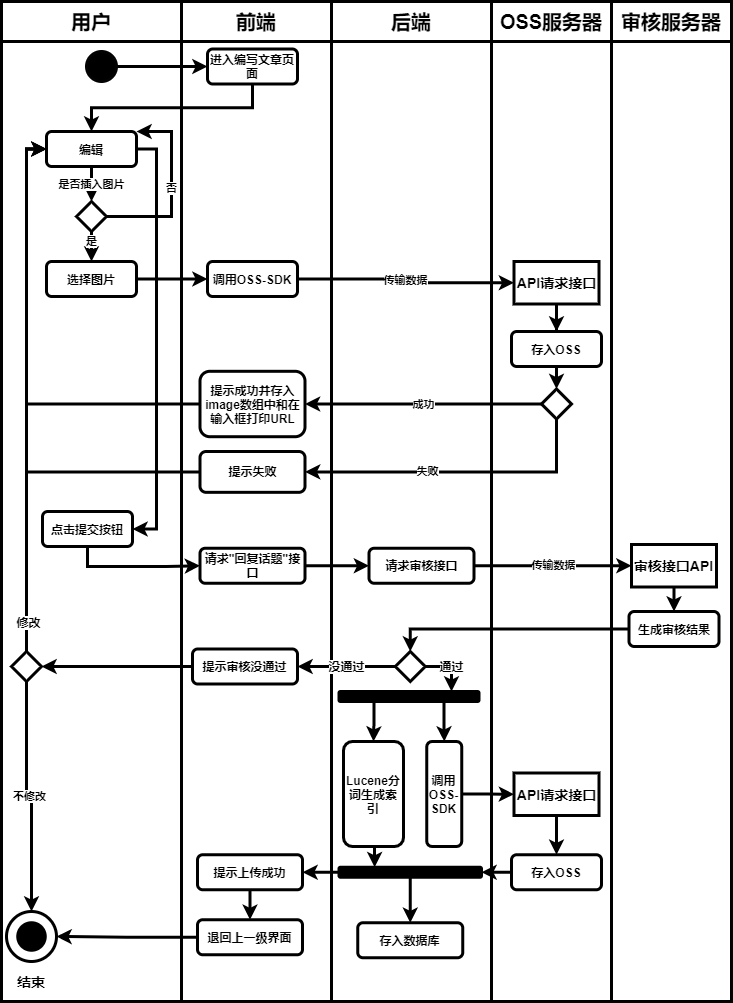

The diagram above was exported from draw.io. Its source (the exported page's mxGraphModel, read from the mxfile embedded in the PNG):
<mxGraphModel dx="1454" dy="596" grid="1" gridSize="10" guides="1" tooltips="1" connect="1" arrows="1" fold="1" page="1" pageScale="1" pageWidth="827" pageHeight="1169" math="0" shadow="0">
  <root>
    <mxCell id="0" />
    <mxCell id="1" parent="0" />
    <mxCell id="2" value="" style="rounded=0;whiteSpace=wrap;html=1;strokeWidth=3;fontStyle=1" vertex="1" parent="1">
      <mxGeometry x="370" y="80" width="160" height="960" as="geometry" />
    </mxCell>
    <mxCell id="3" value="" style="rounded=0;whiteSpace=wrap;html=1;strokeWidth=3;fontStyle=1" vertex="1" parent="1">
      <mxGeometry x="40" y="80" width="180" height="960" as="geometry" />
    </mxCell>
    <mxCell id="82" style="edgeStyle=orthogonalEdgeStyle;rounded=0;orthogonalLoop=1;jettySize=auto;html=1;exitX=0;exitY=0.5;exitDx=0;exitDy=0;" edge="1" parent="1" source="4">
      <mxGeometry relative="1" as="geometry">
        <mxPoint x="230" y="590" as="targetPoint" />
      </mxGeometry>
    </mxCell>
    <mxCell id="4" value="" style="rounded=0;whiteSpace=wrap;html=1;strokeWidth=3;fontStyle=1" vertex="1" parent="1">
      <mxGeometry x="220" y="80" width="150" height="960" as="geometry" />
    </mxCell>
    <mxCell id="5" value="用户" style="rounded=0;whiteSpace=wrap;html=1;strokeWidth=3;fontStyle=1;fontSize=20;" vertex="1" parent="1">
      <mxGeometry x="40" y="40" width="180" height="40" as="geometry" />
    </mxCell>
    <mxCell id="6" value="前端" style="rounded=0;whiteSpace=wrap;html=1;strokeWidth=3;fontStyle=1;fontSize=20;" vertex="1" parent="1">
      <mxGeometry x="220" y="40" width="150" height="40" as="geometry" />
    </mxCell>
    <mxCell id="7" value="后端" style="rounded=0;whiteSpace=wrap;html=1;strokeWidth=3;fontStyle=1;fontSize=20;" vertex="1" parent="1">
      <mxGeometry x="370" y="40" width="160" height="40" as="geometry" />
    </mxCell>
    <mxCell id="8" style="edgeStyle=orthogonalEdgeStyle;rounded=0;orthogonalLoop=1;jettySize=auto;html=1;exitX=1;exitY=0.5;exitDx=0;exitDy=0;entryX=0;entryY=0.5;entryDx=0;entryDy=0;strokeWidth=3;fontStyle=1" edge="1" parent="1" source="9" target="11">
      <mxGeometry relative="1" as="geometry" />
    </mxCell>
    <mxCell id="9" value="" style="ellipse;whiteSpace=wrap;html=1;aspect=fixed;background=black;strokeColor=#030303;fillColor=#000000;strokeWidth=3;fontStyle=1" vertex="1" parent="1">
      <mxGeometry x="125" y="90" width="30" height="30" as="geometry" />
    </mxCell>
    <mxCell id="10" style="edgeStyle=orthogonalEdgeStyle;rounded=0;orthogonalLoop=1;jettySize=auto;html=1;exitX=0.5;exitY=1;exitDx=0;exitDy=0;strokeWidth=3;fontStyle=1" edge="1" parent="1" source="11" target="17">
      <mxGeometry relative="1" as="geometry" />
    </mxCell>
    <mxCell id="11" value="进入编写文章页面" style="rounded=1;whiteSpace=wrap;html=1;strokeWidth=3;fontStyle=1" vertex="1" parent="1">
      <mxGeometry x="246" y="87.5" width="90" height="35" as="geometry" />
    </mxCell>
    <mxCell id="12" value="" style="ellipse;whiteSpace=wrap;html=1;aspect=fixed;rounded=1;strokeColor=#000000;strokeWidth=3;fillColor=none;gradientColor=none;fontSize=14;fontStyle=1" vertex="1" parent="1">
      <mxGeometry x="45" y="950" width="50" height="50" as="geometry" />
    </mxCell>
    <mxCell id="13" value="" style="ellipse;whiteSpace=wrap;html=1;aspect=fixed;rounded=1;strokeWidth=3;fontSize=14;fillColor=#000000;fontStyle=1" vertex="1" parent="1">
      <mxGeometry x="56.25" y="961.25" width="27.5" height="27.5" as="geometry" />
    </mxCell>
    <mxCell id="14" value="结束" style="text;html=1;strokeColor=none;fillColor=none;align=center;verticalAlign=middle;whiteSpace=wrap;rounded=0;fontSize=14;strokeWidth=3;fontStyle=1" vertex="1" parent="1">
      <mxGeometry x="50" y="1010" width="40" height="20" as="geometry" />
    </mxCell>
    <mxCell id="15" style="edgeStyle=orthogonalEdgeStyle;rounded=0;orthogonalLoop=1;jettySize=auto;html=1;exitX=1;exitY=0.5;exitDx=0;exitDy=0;entryX=1;entryY=0.5;entryDx=0;entryDy=0;strokeWidth=3;fontStyle=1" edge="1" parent="1" source="17" target="23">
      <mxGeometry relative="1" as="geometry" />
    </mxCell>
    <mxCell id="16" value="是否插入图片" style="edgeStyle=orthogonalEdgeStyle;rounded=0;orthogonalLoop=1;jettySize=auto;html=1;exitX=0.5;exitY=1;exitDx=0;exitDy=0;entryX=0.5;entryY=0;entryDx=0;entryDy=0;strokeWidth=3;fontStyle=1" edge="1" parent="1" source="17" target="78">
      <mxGeometry relative="1" as="geometry" />
    </mxCell>
    <mxCell id="17" value="编辑" style="rounded=1;whiteSpace=wrap;html=1;strokeWidth=3;fontStyle=1" vertex="1" parent="1">
      <mxGeometry x="85" y="170" width="90" height="35" as="geometry" />
    </mxCell>
    <mxCell id="18" value="" style="rounded=0;whiteSpace=wrap;html=1;strokeWidth=3;fontStyle=1" vertex="1" parent="1">
      <mxGeometry x="530" y="80" width="120" height="960" as="geometry" />
    </mxCell>
    <mxCell id="19" value="" style="rounded=0;whiteSpace=wrap;html=1;strokeWidth=3;fontStyle=1" vertex="1" parent="1">
      <mxGeometry x="650" y="80" width="120" height="960" as="geometry" />
    </mxCell>
    <mxCell id="20" value="OSS服务器" style="rounded=0;whiteSpace=wrap;html=1;strokeWidth=3;fontStyle=1;fontSize=20;" vertex="1" parent="1">
      <mxGeometry x="530" y="40" width="120" height="40" as="geometry" />
    </mxCell>
    <mxCell id="21" value="审核服务器" style="rounded=0;whiteSpace=wrap;html=1;strokeWidth=3;fontStyle=1;fontSize=20;" vertex="1" parent="1">
      <mxGeometry x="650" y="40" width="120" height="40" as="geometry" />
    </mxCell>
    <mxCell id="83" style="edgeStyle=orthogonalEdgeStyle;rounded=0;orthogonalLoop=1;jettySize=auto;html=1;exitX=0.5;exitY=1;exitDx=0;exitDy=0;entryX=0;entryY=0.5;entryDx=0;entryDy=0;strokeWidth=3;" edge="1" parent="1" source="23" target="36">
      <mxGeometry relative="1" as="geometry" />
    </mxCell>
    <mxCell id="23" value="点击提交按钮" style="rounded=1;whiteSpace=wrap;html=1;strokeWidth=3;fontStyle=1" vertex="1" parent="1">
      <mxGeometry x="81" y="550" width="90" height="35" as="geometry" />
    </mxCell>
    <mxCell id="28" value="传输数据" style="edgeStyle=orthogonalEdgeStyle;rounded=0;orthogonalLoop=1;jettySize=auto;html=1;exitX=1;exitY=0.5;exitDx=0;exitDy=0;strokeWidth=3;fontStyle=1" edge="1" parent="1" source="29" target="31">
      <mxGeometry relative="1" as="geometry" />
    </mxCell>
    <mxCell id="29" value="调用OSS-SDK" style="rounded=1;whiteSpace=wrap;html=1;strokeWidth=3;fontStyle=1" vertex="1" parent="1">
      <mxGeometry x="246" y="300" width="90" height="35" as="geometry" />
    </mxCell>
    <mxCell id="30" style="edgeStyle=orthogonalEdgeStyle;rounded=0;orthogonalLoop=1;jettySize=auto;html=1;exitX=0.5;exitY=1;exitDx=0;exitDy=0;entryX=0.5;entryY=0;entryDx=0;entryDy=0;strokeWidth=3;fontStyle=1" edge="1" parent="1" source="31" target="33">
      <mxGeometry relative="1" as="geometry" />
    </mxCell>
    <mxCell id="31" value="API请求接口" style="rounded=0;whiteSpace=wrap;html=1;fontSize=14;strokeWidth=3;fontStyle=1" vertex="1" parent="1">
      <mxGeometry x="552.5" y="300" width="85" height="42.5" as="geometry" />
    </mxCell>
    <mxCell id="32" style="edgeStyle=orthogonalEdgeStyle;rounded=0;orthogonalLoop=1;jettySize=auto;html=1;exitX=0.5;exitY=1;exitDx=0;exitDy=0;entryX=0.5;entryY=0;entryDx=0;entryDy=0;strokeWidth=3;fontStyle=1" edge="1" parent="1" target="57">
      <mxGeometry relative="1" as="geometry">
        <mxPoint x="595" y="342.5" as="sourcePoint" />
      </mxGeometry>
    </mxCell>
    <mxCell id="33" value="存入OSS" style="rounded=1;whiteSpace=wrap;html=1;strokeWidth=3;fontStyle=1" vertex="1" parent="1">
      <mxGeometry x="550" y="370" width="90" height="35" as="geometry" />
    </mxCell>
    <mxCell id="34" value="提示成功并存入image数组中和在输入框打印URL" style="rounded=1;whiteSpace=wrap;html=1;strokeWidth=3;fontStyle=1" vertex="1" parent="1">
      <mxGeometry x="238.5" y="409.79999999999995" width="105" height="65.41" as="geometry" />
    </mxCell>
    <mxCell id="35" style="edgeStyle=orthogonalEdgeStyle;rounded=0;orthogonalLoop=1;jettySize=auto;html=1;exitX=1;exitY=0.5;exitDx=0;exitDy=0;entryX=0;entryY=0.5;entryDx=0;entryDy=0;strokeWidth=3;fontStyle=1" edge="1" parent="1" source="36" target="38">
      <mxGeometry relative="1" as="geometry" />
    </mxCell>
    <mxCell id="36" value="请求&quot;回复话题&quot;接口" style="rounded=1;whiteSpace=wrap;html=1;strokeWidth=3;fontStyle=1" vertex="1" parent="1">
      <mxGeometry x="238.5" y="586.75" width="105" height="35" as="geometry" />
    </mxCell>
    <mxCell id="37" value="传输数据" style="edgeStyle=orthogonalEdgeStyle;rounded=0;orthogonalLoop=1;jettySize=auto;html=1;exitX=1;exitY=0.5;exitDx=0;exitDy=0;entryX=0;entryY=0.5;entryDx=0;entryDy=0;strokeWidth=3;fontStyle=1" edge="1" parent="1" source="38" target="40">
      <mxGeometry relative="1" as="geometry" />
    </mxCell>
    <mxCell id="38" value="请求审核接口" style="rounded=1;whiteSpace=wrap;html=1;strokeWidth=3;fontStyle=1" vertex="1" parent="1">
      <mxGeometry x="407.5" y="586.75" width="105" height="35" as="geometry" />
    </mxCell>
    <mxCell id="39" style="edgeStyle=orthogonalEdgeStyle;rounded=0;orthogonalLoop=1;jettySize=auto;html=1;exitX=0.5;exitY=1;exitDx=0;exitDy=0;entryX=0.5;entryY=0;entryDx=0;entryDy=0;strokeWidth=3;fontStyle=1" edge="1" parent="1" source="40" target="42">
      <mxGeometry relative="1" as="geometry" />
    </mxCell>
    <mxCell id="40" value="审核接口API" style="rounded=0;whiteSpace=wrap;html=1;fontSize=14;strokeWidth=3;fontStyle=1" vertex="1" parent="1">
      <mxGeometry x="670" y="583" width="85" height="42.5" as="geometry" />
    </mxCell>
    <mxCell id="41" style="edgeStyle=orthogonalEdgeStyle;rounded=0;orthogonalLoop=1;jettySize=auto;html=1;exitX=0;exitY=0.5;exitDx=0;exitDy=0;entryX=0.5;entryY=0;entryDx=0;entryDy=0;strokeWidth=3;fontStyle=1" edge="1" parent="1" source="42" target="45">
      <mxGeometry relative="1" as="geometry" />
    </mxCell>
    <mxCell id="42" value="生成审核结果" style="rounded=1;whiteSpace=wrap;html=1;strokeWidth=3;fontStyle=1" vertex="1" parent="1">
      <mxGeometry x="667.5" y="650" width="90" height="35" as="geometry" />
    </mxCell>
    <mxCell id="43" value="没通过" style="edgeStyle=orthogonalEdgeStyle;rounded=0;orthogonalLoop=1;jettySize=auto;html=1;exitX=0;exitY=0.5;exitDx=0;exitDy=0;entryX=1;entryY=0.5;entryDx=0;entryDy=0;strokeWidth=3;fontSize=12;fontStyle=1" edge="1" parent="1" source="45" target="47">
      <mxGeometry relative="1" as="geometry">
        <mxPoint x="407.5" y="730" as="targetPoint" />
      </mxGeometry>
    </mxCell>
    <mxCell id="44" value="通过" style="edgeStyle=orthogonalEdgeStyle;rounded=0;orthogonalLoop=1;jettySize=auto;html=1;exitX=1;exitY=0.5;exitDx=0;exitDy=0;strokeWidth=3;fontSize=12;fontStyle=1" edge="1" parent="1" source="45">
      <mxGeometry relative="1" as="geometry">
        <mxPoint x="490" y="730" as="targetPoint" />
      </mxGeometry>
    </mxCell>
    <mxCell id="45" value="" style="rhombus;whiteSpace=wrap;html=1;strokeWidth=3;fontStyle=1" vertex="1" parent="1">
      <mxGeometry x="433.75" y="690" width="30" height="30" as="geometry" />
    </mxCell>
    <mxCell id="46" style="edgeStyle=orthogonalEdgeStyle;rounded=0;orthogonalLoop=1;jettySize=auto;html=1;exitX=0;exitY=0.5;exitDx=0;exitDy=0;entryX=1;entryY=0.5;entryDx=0;entryDy=0;strokeWidth=3;fontStyle=1" edge="1" parent="1" source="47" target="75">
      <mxGeometry relative="1" as="geometry">
        <mxPoint x="190" y="747.5" as="targetPoint" />
      </mxGeometry>
    </mxCell>
    <mxCell id="47" value="提示审核没通过" style="rounded=1;whiteSpace=wrap;html=1;strokeWidth=3;fontStyle=1" vertex="1" parent="1">
      <mxGeometry x="231" y="687.5" width="105" height="35" as="geometry" />
    </mxCell>
    <mxCell id="48" style="edgeStyle=orthogonalEdgeStyle;rounded=0;orthogonalLoop=1;jettySize=auto;html=1;exitX=0.75;exitY=1;exitDx=0;exitDy=0;entryX=0;entryY=0.5;entryDx=0;entryDy=0;strokeWidth=3;fontSize=12;" edge="1" parent="1" source="50" target="54">
      <mxGeometry relative="1" as="geometry" />
    </mxCell>
    <mxCell id="49" style="edgeStyle=orthogonalEdgeStyle;rounded=0;orthogonalLoop=1;jettySize=auto;html=1;exitX=0.25;exitY=1;exitDx=0;exitDy=0;entryX=0;entryY=0.5;entryDx=0;entryDy=0;strokeWidth=3;fontSize=12;" edge="1" parent="1" source="50" target="52">
      <mxGeometry relative="1" as="geometry" />
    </mxCell>
    <mxCell id="50" value="" style="rounded=1;whiteSpace=wrap;html=1;fontSize=14;fillColor=#000000;strokeWidth=3;fontStyle=1" vertex="1" parent="1">
      <mxGeometry x="377.5" y="730" width="140" height="10" as="geometry" />
    </mxCell>
    <mxCell id="51" style="edgeStyle=orthogonalEdgeStyle;rounded=0;orthogonalLoop=1;jettySize=auto;html=1;exitX=1;exitY=0.5;exitDx=0;exitDy=0;entryX=0.25;entryY=0;entryDx=0;entryDy=0;strokeWidth=3;fontSize=12;" edge="1" parent="1" source="52" target="66">
      <mxGeometry relative="1" as="geometry" />
    </mxCell>
    <mxCell id="52" value="Lucene分词生成索引" style="rounded=1;whiteSpace=wrap;html=1;strokeWidth=3;fontStyle=1;direction=south;" vertex="1" parent="1">
      <mxGeometry x="382" y="780" width="60" height="105" as="geometry" />
    </mxCell>
    <mxCell id="53" style="edgeStyle=orthogonalEdgeStyle;rounded=0;orthogonalLoop=1;jettySize=auto;html=1;entryX=0;entryY=0.5;entryDx=0;entryDy=0;strokeWidth=3;fontSize=12;" edge="1" parent="1" source="54" target="61">
      <mxGeometry relative="1" as="geometry" />
    </mxCell>
    <mxCell id="54" value="调用OSS-SDK" style="rounded=1;whiteSpace=wrap;html=1;strokeWidth=3;fontStyle=1;direction=south;" vertex="1" parent="1">
      <mxGeometry x="465.25" y="780" width="35" height="105" as="geometry" />
    </mxCell>
    <mxCell id="55" value="成功" style="edgeStyle=orthogonalEdgeStyle;rounded=0;orthogonalLoop=1;jettySize=auto;html=1;exitX=0;exitY=0.5;exitDx=0;exitDy=0;entryX=1;entryY=0.5;entryDx=0;entryDy=0;strokeWidth=3;fontStyle=1" edge="1" parent="1" source="57" target="34">
      <mxGeometry relative="1" as="geometry" />
    </mxCell>
    <mxCell id="56" value="失败" style="edgeStyle=orthogonalEdgeStyle;rounded=0;orthogonalLoop=1;jettySize=auto;html=1;exitX=0.5;exitY=1;exitDx=0;exitDy=0;entryX=1;entryY=0.5;entryDx=0;entryDy=0;strokeWidth=3;fontStyle=1" edge="1" parent="1" source="57" target="59">
      <mxGeometry x="0.1967" relative="1" as="geometry">
        <mxPoint as="offset" />
      </mxGeometry>
    </mxCell>
    <mxCell id="57" value="" style="rhombus;whiteSpace=wrap;html=1;strokeWidth=3;fontStyle=1" vertex="1" parent="1">
      <mxGeometry x="580" y="427.5" width="30" height="30" as="geometry" />
    </mxCell>
    <mxCell id="58" style="edgeStyle=orthogonalEdgeStyle;rounded=0;orthogonalLoop=1;jettySize=auto;html=1;exitX=0;exitY=0.5;exitDx=0;exitDy=0;entryX=0;entryY=0.5;entryDx=0;entryDy=0;strokeWidth=3;fontStyle=1" edge="1" parent="1" source="59" target="17">
      <mxGeometry relative="1" as="geometry">
        <mxPoint x="157.5" y="555" as="targetPoint" />
      </mxGeometry>
    </mxCell>
    <mxCell id="59" value="提示失败" style="rounded=1;whiteSpace=wrap;html=1;strokeWidth=3;fontStyle=1" vertex="1" parent="1">
      <mxGeometry x="238.5" y="490" width="105" height="40.83" as="geometry" />
    </mxCell>
    <mxCell id="60" style="edgeStyle=orthogonalEdgeStyle;rounded=0;orthogonalLoop=1;jettySize=auto;html=1;exitX=0.5;exitY=1;exitDx=0;exitDy=0;entryX=0.5;entryY=0;entryDx=0;entryDy=0;strokeWidth=3;fontStyle=1" edge="1" parent="1" source="61" target="63">
      <mxGeometry relative="1" as="geometry" />
    </mxCell>
    <mxCell id="61" value="API请求接口" style="rounded=0;whiteSpace=wrap;html=1;fontSize=14;strokeWidth=3;fontStyle=1" vertex="1" parent="1">
      <mxGeometry x="552.5" y="811.5" width="85" height="42.5" as="geometry" />
    </mxCell>
    <mxCell id="62" style="edgeStyle=orthogonalEdgeStyle;rounded=0;orthogonalLoop=1;jettySize=auto;html=1;exitX=0;exitY=0.5;exitDx=0;exitDy=0;entryX=1;entryY=0.5;entryDx=0;entryDy=0;strokeWidth=3;fontStyle=1" edge="1" parent="1" source="63" target="66">
      <mxGeometry relative="1" as="geometry" />
    </mxCell>
    <mxCell id="63" value="存入OSS" style="rounded=1;whiteSpace=wrap;html=1;strokeWidth=3;fontStyle=1" vertex="1" parent="1">
      <mxGeometry x="550" y="893.25" width="90" height="35" as="geometry" />
    </mxCell>
    <mxCell id="64" style="edgeStyle=orthogonalEdgeStyle;rounded=0;orthogonalLoop=1;jettySize=auto;html=1;exitX=0.5;exitY=1;exitDx=0;exitDy=0;entryX=0.5;entryY=0;entryDx=0;entryDy=0;strokeWidth=3;fontStyle=1" edge="1" parent="1" source="66" target="67">
      <mxGeometry relative="1" as="geometry" />
    </mxCell>
    <mxCell id="65" style="edgeStyle=orthogonalEdgeStyle;rounded=0;orthogonalLoop=1;jettySize=auto;html=1;exitX=0;exitY=0.5;exitDx=0;exitDy=0;entryX=1;entryY=0.5;entryDx=0;entryDy=0;strokeWidth=3;fontStyle=1" edge="1" parent="1" source="66" target="69">
      <mxGeometry relative="1" as="geometry" />
    </mxCell>
    <mxCell id="66" value="" style="rounded=1;whiteSpace=wrap;html=1;fontSize=14;fillColor=#000000;strokeWidth=3;fontStyle=1" vertex="1" parent="1">
      <mxGeometry x="377.5" y="905.75" width="142.5" height="10" as="geometry" />
    </mxCell>
    <mxCell id="67" value="存入数据库" style="rounded=1;whiteSpace=wrap;html=1;strokeWidth=3;fontStyle=1" vertex="1" parent="1">
      <mxGeometry x="396.25" y="961.25" width="105" height="35" as="geometry" />
    </mxCell>
    <mxCell id="68" style="edgeStyle=orthogonalEdgeStyle;rounded=0;orthogonalLoop=1;jettySize=auto;html=1;exitX=0.5;exitY=1;exitDx=0;exitDy=0;entryX=0.5;entryY=0;entryDx=0;entryDy=0;strokeWidth=3;fontStyle=1" edge="1" parent="1" source="69" target="71">
      <mxGeometry relative="1" as="geometry" />
    </mxCell>
    <mxCell id="69" value="提示上传成功" style="rounded=1;whiteSpace=wrap;html=1;strokeWidth=3;fontStyle=1" vertex="1" parent="1">
      <mxGeometry x="236" y="893.25" width="105" height="35" as="geometry" />
    </mxCell>
    <mxCell id="70" style="edgeStyle=orthogonalEdgeStyle;rounded=0;orthogonalLoop=1;jettySize=auto;html=1;exitX=0;exitY=0.5;exitDx=0;exitDy=0;entryX=1;entryY=0.5;entryDx=0;entryDy=0;strokeWidth=3;fontStyle=1" edge="1" parent="1" source="71" target="12">
      <mxGeometry relative="1" as="geometry" />
    </mxCell>
    <mxCell id="71" value="退回上一级界面" style="rounded=1;whiteSpace=wrap;html=1;strokeWidth=3;fontStyle=1" vertex="1" parent="1">
      <mxGeometry x="236" y="958.25" width="105" height="35" as="geometry" />
    </mxCell>
    <mxCell id="72" value="不修改" style="edgeStyle=orthogonalEdgeStyle;rounded=0;orthogonalLoop=1;jettySize=auto;html=1;exitX=0.5;exitY=1;exitDx=0;exitDy=0;entryX=0.5;entryY=0;entryDx=0;entryDy=0;strokeWidth=3;fontStyle=1" edge="1" parent="1" source="75" target="12">
      <mxGeometry relative="1" as="geometry" />
    </mxCell>
    <mxCell id="73" style="edgeStyle=orthogonalEdgeStyle;rounded=0;orthogonalLoop=1;jettySize=auto;html=1;exitX=0.5;exitY=0;exitDx=0;exitDy=0;entryX=0;entryY=0.5;entryDx=0;entryDy=0;strokeWidth=3;fontSize=20;" edge="1" parent="1" source="75" target="17">
      <mxGeometry relative="1" as="geometry" />
    </mxCell>
    <mxCell id="74" value="修改" style="edgeLabel;html=1;align=center;verticalAlign=middle;resizable=0;points=[];fontSize=12;fontStyle=1" vertex="1" connectable="0" parent="73">
      <mxGeometry x="-0.8841" y="-1" relative="1" as="geometry">
        <mxPoint as="offset" />
      </mxGeometry>
    </mxCell>
    <mxCell id="75" value="" style="rhombus;whiteSpace=wrap;html=1;strokeWidth=3;fontStyle=1" vertex="1" parent="1">
      <mxGeometry x="50" y="690" width="30" height="30" as="geometry" />
    </mxCell>
    <mxCell id="76" value="是" style="edgeStyle=orthogonalEdgeStyle;rounded=0;orthogonalLoop=1;jettySize=auto;html=1;exitX=0.5;exitY=1;exitDx=0;exitDy=0;strokeWidth=3;fontStyle=1" edge="1" parent="1" source="78" target="80">
      <mxGeometry x="0.2" relative="1" as="geometry">
        <mxPoint as="offset" />
      </mxGeometry>
    </mxCell>
    <mxCell id="77" value="否" style="edgeStyle=orthogonalEdgeStyle;rounded=0;orthogonalLoop=1;jettySize=auto;html=1;exitX=1;exitY=0.5;exitDx=0;exitDy=0;entryX=1;entryY=0;entryDx=0;entryDy=0;strokeWidth=3;fontStyle=1" edge="1" parent="1" source="78" target="17">
      <mxGeometry relative="1" as="geometry">
        <mxPoint x="200" y="255" as="targetPoint" />
        <Array as="points">
          <mxPoint x="210" y="255" />
          <mxPoint x="210" y="170" />
        </Array>
      </mxGeometry>
    </mxCell>
    <mxCell id="78" value="" style="rhombus;whiteSpace=wrap;html=1;strokeWidth=3;fontStyle=1" vertex="1" parent="1">
      <mxGeometry x="115" y="240" width="30" height="30" as="geometry" />
    </mxCell>
    <mxCell id="79" style="edgeStyle=orthogonalEdgeStyle;rounded=0;orthogonalLoop=1;jettySize=auto;html=1;exitX=1;exitY=0.5;exitDx=0;exitDy=0;strokeWidth=3;fontStyle=1" edge="1" parent="1" source="80" target="29">
      <mxGeometry relative="1" as="geometry" />
    </mxCell>
    <mxCell id="80" value="选择图片" style="rounded=1;whiteSpace=wrap;html=1;strokeWidth=3;fontStyle=1" vertex="1" parent="1">
      <mxGeometry x="85" y="300" width="90" height="35" as="geometry" />
    </mxCell>
    <mxCell id="81" style="edgeStyle=orthogonalEdgeStyle;rounded=0;orthogonalLoop=1;jettySize=auto;html=1;exitX=0;exitY=0.5;exitDx=0;exitDy=0;entryX=0;entryY=0.5;entryDx=0;entryDy=0;strokeWidth=3;fontStyle=1" edge="1" parent="1" source="34" target="17">
      <mxGeometry relative="1" as="geometry">
        <mxPoint x="147.5" y="555" as="sourcePoint" />
      </mxGeometry>
    </mxCell>
  </root>
</mxGraphModel>